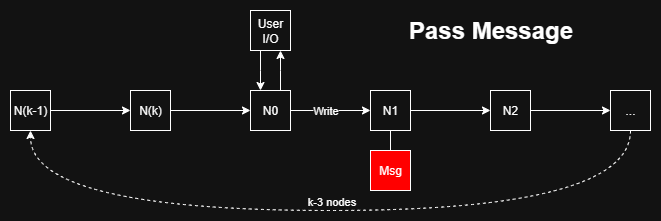

The diagram above was exported from draw.io. Its source (the exported page's mxGraphModel, read from the mxfile embedded in the PNG):
<mxGraphModel dx="1426" dy="751" grid="1" gridSize="10" guides="1" tooltips="1" connect="1" arrows="1" fold="1" page="1" pageScale="1" pageWidth="850" pageHeight="1100" math="0" shadow="0">
  <root>
    <mxCell id="7vmrmeVaSz8OS5RkPliy-0" />
    <mxCell id="7vmrmeVaSz8OS5RkPliy-1" parent="7vmrmeVaSz8OS5RkPliy-0" />
    <mxCell id="7vmrmeVaSz8OS5RkPliy-2" value="" style="edgeStyle=orthogonalEdgeStyle;rounded=0;orthogonalLoop=1;jettySize=auto;html=1;" edge="1" parent="7vmrmeVaSz8OS5RkPliy-1" source="7vmrmeVaSz8OS5RkPliy-3" target="7vmrmeVaSz8OS5RkPliy-7">
      <mxGeometry relative="1" as="geometry">
        <Array as="points">
          <mxPoint x="370" y="100" />
          <mxPoint x="370" y="100" />
        </Array>
      </mxGeometry>
    </mxCell>
    <mxCell id="7vmrmeVaSz8OS5RkPliy-3" value="User I/O" style="html=1;whiteSpace=wrap;" vertex="1" parent="7vmrmeVaSz8OS5RkPliy-1">
      <mxGeometry x="360" y="40" width="40" height="40" as="geometry" />
    </mxCell>
    <mxCell id="7vmrmeVaSz8OS5RkPliy-4" value="" style="edgeStyle=orthogonalEdgeStyle;rounded=0;orthogonalLoop=1;jettySize=auto;html=1;" edge="1" parent="7vmrmeVaSz8OS5RkPliy-1" source="7vmrmeVaSz8OS5RkPliy-7" target="7vmrmeVaSz8OS5RkPliy-9">
      <mxGeometry relative="1" as="geometry" />
    </mxCell>
    <mxCell id="jnrR6679c9cmT-qcTSF--0" value="Write" style="edgeLabel;html=1;align=center;verticalAlign=middle;resizable=0;points=[];" vertex="1" connectable="0" parent="7vmrmeVaSz8OS5RkPliy-4">
      <mxGeometry x="-0.15" y="1" relative="1" as="geometry">
        <mxPoint as="offset" />
      </mxGeometry>
    </mxCell>
    <mxCell id="7vmrmeVaSz8OS5RkPliy-6" value="" style="edgeStyle=orthogonalEdgeStyle;rounded=0;orthogonalLoop=1;jettySize=auto;html=1;" edge="1" parent="7vmrmeVaSz8OS5RkPliy-1" source="7vmrmeVaSz8OS5RkPliy-7" target="7vmrmeVaSz8OS5RkPliy-3">
      <mxGeometry relative="1" as="geometry">
        <Array as="points">
          <mxPoint x="390" y="100" />
          <mxPoint x="390" y="100" />
        </Array>
      </mxGeometry>
    </mxCell>
    <mxCell id="7vmrmeVaSz8OS5RkPliy-7" value="N0" style="html=1;whiteSpace=wrap;" vertex="1" parent="7vmrmeVaSz8OS5RkPliy-1">
      <mxGeometry x="360" y="120" width="40" height="40" as="geometry" />
    </mxCell>
    <mxCell id="7vmrmeVaSz8OS5RkPliy-8" value="" style="edgeStyle=orthogonalEdgeStyle;rounded=0;orthogonalLoop=1;jettySize=auto;html=1;" edge="1" parent="7vmrmeVaSz8OS5RkPliy-1" source="7vmrmeVaSz8OS5RkPliy-9" target="7vmrmeVaSz8OS5RkPliy-13">
      <mxGeometry relative="1" as="geometry" />
    </mxCell>
    <mxCell id="jnrR6679c9cmT-qcTSF--1" value="" style="edgeStyle=orthogonalEdgeStyle;rounded=0;orthogonalLoop=1;jettySize=auto;html=1;endArrow=none;endFill=0;" edge="1" parent="7vmrmeVaSz8OS5RkPliy-1" source="7vmrmeVaSz8OS5RkPliy-9" target="7vmrmeVaSz8OS5RkPliy-19">
      <mxGeometry relative="1" as="geometry" />
    </mxCell>
    <mxCell id="7vmrmeVaSz8OS5RkPliy-9" value="N1" style="html=1;whiteSpace=wrap;" vertex="1" parent="7vmrmeVaSz8OS5RkPliy-1">
      <mxGeometry x="480" y="120" width="40" height="40" as="geometry" />
    </mxCell>
    <mxCell id="7vmrmeVaSz8OS5RkPliy-10" style="edgeStyle=orthogonalEdgeStyle;rounded=0;orthogonalLoop=1;jettySize=auto;html=1;exitX=0.5;exitY=1;exitDx=0;exitDy=0;entryX=0.5;entryY=1;entryDx=0;entryDy=0;curved=1;dashed=1;" edge="1" parent="7vmrmeVaSz8OS5RkPliy-1" source="7vmrmeVaSz8OS5RkPliy-18" target="7vmrmeVaSz8OS5RkPliy-17">
      <mxGeometry relative="1" as="geometry">
        <Array as="points">
          <mxPoint x="740" y="240" />
          <mxPoint x="140" y="240" />
        </Array>
      </mxGeometry>
    </mxCell>
    <mxCell id="7vmrmeVaSz8OS5RkPliy-11" value="k-3 nodes" style="edgeLabel;html=1;align=center;verticalAlign=middle;resizable=0;points=[];" vertex="1" connectable="0" parent="7vmrmeVaSz8OS5RkPliy-10">
      <mxGeometry x="-0.0062" relative="1" as="geometry">
        <mxPoint x="-2" y="-10" as="offset" />
      </mxGeometry>
    </mxCell>
    <mxCell id="7vmrmeVaSz8OS5RkPliy-12" value="" style="edgeStyle=orthogonalEdgeStyle;rounded=0;orthogonalLoop=1;jettySize=auto;html=1;" edge="1" parent="7vmrmeVaSz8OS5RkPliy-1" source="7vmrmeVaSz8OS5RkPliy-13" target="7vmrmeVaSz8OS5RkPliy-18">
      <mxGeometry relative="1" as="geometry" />
    </mxCell>
    <mxCell id="7vmrmeVaSz8OS5RkPliy-13" value="N2" style="html=1;whiteSpace=wrap;" vertex="1" parent="7vmrmeVaSz8OS5RkPliy-1">
      <mxGeometry x="600" y="120" width="40" height="40" as="geometry" />
    </mxCell>
    <mxCell id="7vmrmeVaSz8OS5RkPliy-14" value="" style="edgeStyle=orthogonalEdgeStyle;rounded=0;orthogonalLoop=1;jettySize=auto;html=1;curved=1;" edge="1" parent="7vmrmeVaSz8OS5RkPliy-1" source="7vmrmeVaSz8OS5RkPliy-15" target="7vmrmeVaSz8OS5RkPliy-7">
      <mxGeometry relative="1" as="geometry" />
    </mxCell>
    <mxCell id="7vmrmeVaSz8OS5RkPliy-15" value="N(k)" style="html=1;whiteSpace=wrap;" vertex="1" parent="7vmrmeVaSz8OS5RkPliy-1">
      <mxGeometry x="240" y="120" width="40" height="40" as="geometry" />
    </mxCell>
    <mxCell id="7vmrmeVaSz8OS5RkPliy-16" value="" style="edgeStyle=orthogonalEdgeStyle;rounded=0;orthogonalLoop=1;jettySize=auto;html=1;" edge="1" parent="7vmrmeVaSz8OS5RkPliy-1" source="7vmrmeVaSz8OS5RkPliy-17" target="7vmrmeVaSz8OS5RkPliy-15">
      <mxGeometry relative="1" as="geometry" />
    </mxCell>
    <mxCell id="7vmrmeVaSz8OS5RkPliy-17" value="N(k-1)" style="html=1;whiteSpace=wrap;" vertex="1" parent="7vmrmeVaSz8OS5RkPliy-1">
      <mxGeometry x="120" y="120" width="40" height="40" as="geometry" />
    </mxCell>
    <mxCell id="7vmrmeVaSz8OS5RkPliy-18" value="..." style="html=1;whiteSpace=wrap;" vertex="1" parent="7vmrmeVaSz8OS5RkPliy-1">
      <mxGeometry x="720" y="120" width="40" height="40" as="geometry" />
    </mxCell>
    <mxCell id="7vmrmeVaSz8OS5RkPliy-19" value="Msg" style="html=1;whiteSpace=wrap;fillColor=light-dark(#FFFFFF,#FF0000);" vertex="1" parent="7vmrmeVaSz8OS5RkPliy-1">
      <mxGeometry x="480" y="180" width="40" height="40" as="geometry" />
    </mxCell>
    <mxCell id="7vmrmeVaSz8OS5RkPliy-20" value="Pass Message" style="text;strokeColor=none;fillColor=none;html=1;fontSize=24;fontStyle=1;verticalAlign=middle;align=center;" vertex="1" parent="7vmrmeVaSz8OS5RkPliy-1">
      <mxGeometry x="480" y="40" width="240" height="40" as="geometry" />
    </mxCell>
  </root>
</mxGraphModel>